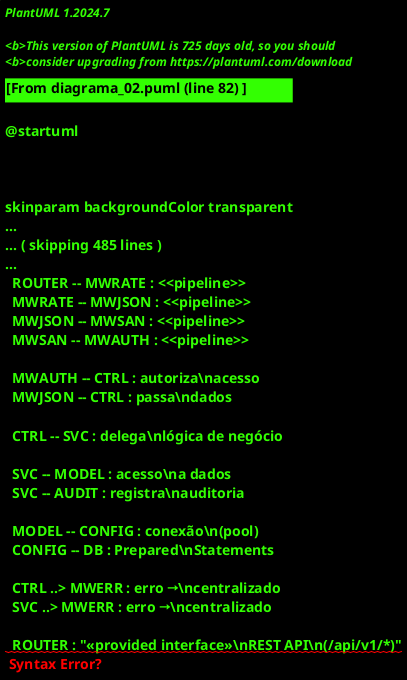

The diagram above was rendered by PlantUML. Its source (embedded in the PNG):
@startuml
!theme cerulean
skinparam backgroundColor #FEFEFE
skinparam component {
  BorderColor #1565C0
  BackgroundColor #E1F5FE
  FontSize 12
}
skinparam database {
  BorderColor #1B5E20
  BackgroundColor #C8E6C9
}
skinparam node {
  BorderColor #E65100
  BackgroundColor #FFF3E0
}
skinparam arrowColor #37474F

' =========================================================
' COMPONENTE: FRONTEND (Browser)
' =========================================================
package "FRONTEND — Interface Cliente" as FRONT {
  component "Interface HTML5\nSemântico" as HTML <<«artifact»\n.phtml>>
  component "Folhas de Estilo CSS3" as CSS <<«artifact»\n.css>>
  component "Scripts JS\n(Vanilla/ES6+)" as JS <<«artifact»\n.js>>

  component "Validação\nClient-Side" as VAL <<«component»>>
  component "Sanitização\nDOMPurify" as SAN <<«component»>>
  component "API Client\n(fetch)" as APICLI <<«component»>>
  component "Componente\nToast" as TOAST <<«component»>>

  HTML --> JS : <<uses>>\n<script src>
  JS --> VAL : <<uses>>
  JS --> SAN : <<uses>>
  JS --> APICLI : <<uses>>
  JS --> TOAST : <<uses>>


}

' =========================================================
' COMPONENTE: SERVIDOR BACKEND (Express)
' =========================================================
package "BACKEND — Servidor Node.js" as BACK {
  component "Express Router\n(Rotas)" as ROUTER <<«component»>> <<port:HTTP_in>>
  component "Middleware\nexpress.json" as MWJSON <<«component»>>
  component "Middleware\nSanitização" as MWSAN <<«component»>>
  component "Middleware\nJWT Auth + RBAC" as MWAUTH <<«component»>>
  component "Middleware\nRate Limiter" as MWRATE <<«component»>>
  component "Middleware\nErros" as MWERR <<«component»>>

  component "Controllers" as CTRL <<«component»>>
  component "Services\n(Lógica de Negócio)" as SVC <<«component»>>
  component "Models/\nRepositories" as MODEL <<«component»>>
  component "Trilha de\nAuditoria" as AUDIT <<«component»>>

  component "Config\n(.env/database)" as CONFIG <<«component»>>

  ' Conexões internas (portas providas/requeridas)
  APICLI ..> ROUTER : <<HTTP Request>>\nRequires: REST API\n(fetch('/api/*'))

  ROUTER -- MWRATE : <<pipeline>>
  MWRATE -- MWJSON : <<pipeline>>
  MWJSON -- MWSAN : <<pipeline>>
  MWSAN -- MWAUTH : <<pipeline>>

  MWAUTH -- CTRL : autoriza\nacesso
  MWJSON -- CTRL : passa\ndados

  CTRL -- SVC : delega\nlógica de negócio

  SVC -- MODEL : acesso\na dados
  SVC -- AUDIT : registra\nauditoria

  MODEL -- CONFIG : conexão\n(pool)
  CONFIG -- DB : Prepared\nStatements

  CTRL ..> MWERR : erro →\ncentralizado
  SVC ..> MWERR : erro →\ncentralizado

  ' Porta de saída HTTP
  ROUTER : "«provided interface»\nREST API\n(/api/v1/*)"
  ROUTER : "«required interface»\nHTTP request\n(de qualquer client)"
}

' =========================================================
' COMPONENTE: PERSISTÊNCIA
' =========================================================
database "SQLite / PostgreSQL\n(Database Engine)" as DB <<«database»>>
database "Trilha de\nAuditoria (append-only)" as DBAUDIT <<«database»>>

' =========================================================
' COMPONENTES/ATORES EXTERNOS
' =========================================================
actor "Navegador Web\n(User-Agent)" as BROWSER
actor "Visitante /\nAdmin" as USER

BROWSER -> HTML : renderiza\n<<use>>

note right of HTML
  As requisições HTTP são feitas
  pela interface via API Client,
  utilizando rotas REST /api/*
end note

note bottom of DB
  Registros de atendimento e usuários.
  Soft delete (deleted_at).
  Constraints CHECK + índices.
end note

note bottom of DBAUDIT
  Append-only.
  Registros nunca atualizados/excluídos.
end note

@enduml